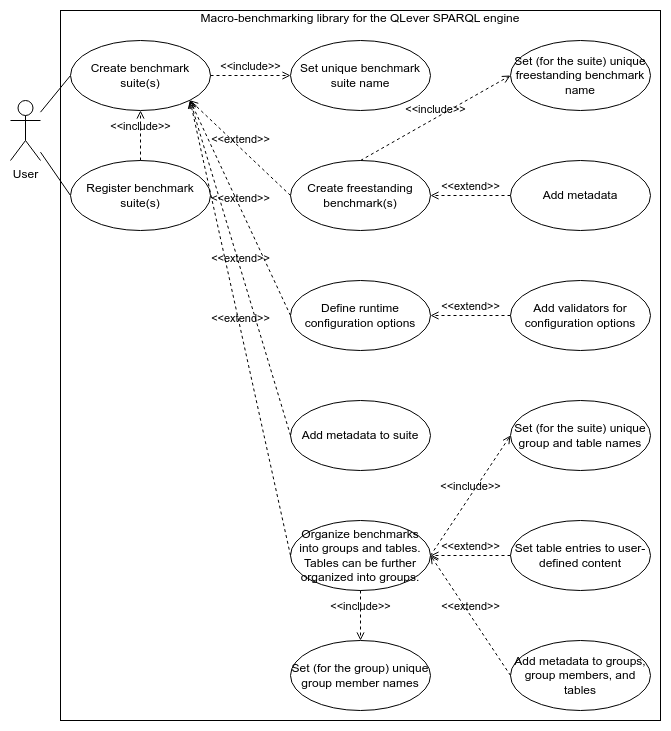

The diagram above was exported from draw.io. Its source (the exported page's mxGraphModel, read from the mxfile embedded in the PNG):
<mxGraphModel dx="1364" dy="843" grid="1" gridSize="10" guides="1" tooltips="1" connect="1" arrows="1" fold="1" page="1" pageScale="1" pageWidth="850" pageHeight="1100" math="0" shadow="0">
  <root>
    <mxCell id="0" />
    <mxCell id="1" parent="0" />
    <mxCell id="4uaBHgFzYPu2Vf8iO50C-1" value="Macro-benchmarking library for the QLever SPARQL engine" style="html=1;whiteSpace=wrap;labelPosition=center;verticalLabelPosition=top;align=center;verticalAlign=bottom;textDirection=ltr;spacing=0;spacingTop=0;spacingBottom=-15;" parent="1" vertex="1">
      <mxGeometry x="260" y="50" width="600" height="710" as="geometry" />
    </mxCell>
    <mxCell id="IFRODQvDTlveHz7tWVW9-6" style="rounded=0;orthogonalLoop=1;jettySize=auto;html=1;entryX=0;entryY=0.5;entryDx=0;entryDy=0;endArrow=none;endFill=0;" parent="1" source="4uaBHgFzYPu2Vf8iO50C-2" target="IFRODQvDTlveHz7tWVW9-1" edge="1">
      <mxGeometry relative="1" as="geometry" />
    </mxCell>
    <mxCell id="IFRODQvDTlveHz7tWVW9-7" style="rounded=0;orthogonalLoop=1;jettySize=auto;html=1;entryX=0;entryY=0.5;entryDx=0;entryDy=0;endArrow=none;endFill=0;" parent="1" source="4uaBHgFzYPu2Vf8iO50C-2" target="IFRODQvDTlveHz7tWVW9-2" edge="1">
      <mxGeometry relative="1" as="geometry" />
    </mxCell>
    <mxCell id="4uaBHgFzYPu2Vf8iO50C-2" value="User" style="shape=umlActor;verticalLabelPosition=bottom;verticalAlign=top;html=1;" parent="1" vertex="1">
      <mxGeometry x="210" y="140" width="30" height="60" as="geometry" />
    </mxCell>
    <mxCell id="IFRODQvDTlveHz7tWVW9-1" value="Create benchmark suite(s)" style="ellipse;whiteSpace=wrap;html=1;" parent="1" vertex="1">
      <mxGeometry x="270" y="80" width="140" height="70" as="geometry" />
    </mxCell>
    <mxCell id="IFRODQvDTlveHz7tWVW9-2" value="Register benchmark suite(s)" style="ellipse;whiteSpace=wrap;html=1;" parent="1" vertex="1">
      <mxGeometry x="270" y="200" width="140" height="70" as="geometry" />
    </mxCell>
    <mxCell id="IFRODQvDTlveHz7tWVW9-3" value="&amp;lt;&amp;lt;include&amp;gt;&amp;gt;" style="html=1;verticalAlign=bottom;labelBackgroundColor=none;endArrow=open;endFill=0;dashed=1;rounded=0;exitX=0.5;exitY=0;exitDx=0;exitDy=0;entryX=0.5;entryY=1;entryDx=0;entryDy=0;" parent="1" source="IFRODQvDTlveHz7tWVW9-2" target="IFRODQvDTlveHz7tWVW9-1" edge="1">
      <mxGeometry width="160" relative="1" as="geometry">
        <mxPoint x="350" y="170" as="sourcePoint" />
        <mxPoint x="510" y="170" as="targetPoint" />
      </mxGeometry>
    </mxCell>
    <mxCell id="IFRODQvDTlveHz7tWVW9-4" value="Set unique benchmark suite name" style="ellipse;whiteSpace=wrap;html=1;" parent="1" vertex="1">
      <mxGeometry x="490" y="80" width="140" height="70" as="geometry" />
    </mxCell>
    <mxCell id="IFRODQvDTlveHz7tWVW9-5" value="&amp;lt;&amp;lt;include&amp;gt;&amp;gt;" style="html=1;verticalAlign=bottom;labelBackgroundColor=none;endArrow=open;endFill=0;dashed=1;rounded=0;exitX=1;exitY=0.5;exitDx=0;exitDy=0;entryX=0;entryY=0.5;entryDx=0;entryDy=0;" parent="1" source="IFRODQvDTlveHz7tWVW9-1" target="IFRODQvDTlveHz7tWVW9-4" edge="1">
      <mxGeometry width="160" relative="1" as="geometry">
        <mxPoint x="420" y="180" as="sourcePoint" />
        <mxPoint x="580" y="180" as="targetPoint" />
      </mxGeometry>
    </mxCell>
    <mxCell id="IFRODQvDTlveHz7tWVW9-8" value="Add metadata" style="ellipse;whiteSpace=wrap;html=1;" parent="1" vertex="1">
      <mxGeometry x="710" y="200" width="140" height="70" as="geometry" />
    </mxCell>
    <mxCell id="IFRODQvDTlveHz7tWVW9-9" value="Organize benchmarks into groups and tables. Tables can be further organized into groups." style="ellipse;whiteSpace=wrap;html=1;" parent="1" vertex="1">
      <mxGeometry x="490" y="560" width="140" height="70" as="geometry" />
    </mxCell>
    <mxCell id="IFRODQvDTlveHz7tWVW9-10" value="Define runtime configuration options" style="ellipse;whiteSpace=wrap;html=1;" parent="1" vertex="1">
      <mxGeometry x="490" y="320" width="140" height="70" as="geometry" />
    </mxCell>
    <mxCell id="IFRODQvDTlveHz7tWVW9-11" value="Add validators for configuration options" style="ellipse;whiteSpace=wrap;html=1;" parent="1" vertex="1">
      <mxGeometry x="710" y="320" width="140" height="70" as="geometry" />
    </mxCell>
    <mxCell id="IFRODQvDTlveHz7tWVW9-12" value="&amp;lt;&amp;lt;extend&amp;gt;&amp;gt;" style="html=1;verticalAlign=bottom;labelBackgroundColor=none;endArrow=open;endFill=0;dashed=1;rounded=0;exitX=0;exitY=0.5;exitDx=0;exitDy=0;entryX=1;entryY=1;entryDx=0;entryDy=0;" parent="1" source="IFRODQvDTlveHz7tWVW9-10" target="IFRODQvDTlveHz7tWVW9-1" edge="1">
      <mxGeometry width="160" relative="1" as="geometry">
        <mxPoint x="345" y="310" as="sourcePoint" />
        <mxPoint x="505" y="310" as="targetPoint" />
      </mxGeometry>
    </mxCell>
    <mxCell id="IFRODQvDTlveHz7tWVW9-13" value="&amp;lt;&amp;lt;extend&amp;gt;&amp;gt;" style="html=1;verticalAlign=bottom;labelBackgroundColor=none;endArrow=open;endFill=0;dashed=1;rounded=0;exitX=0;exitY=0.5;exitDx=0;exitDy=0;entryX=1;entryY=1;entryDx=0;entryDy=0;" parent="1" source="IFRODQvDTlveHz7tWVW9-9" target="IFRODQvDTlveHz7tWVW9-1" edge="1">
      <mxGeometry width="160" relative="1" as="geometry">
        <mxPoint x="300" y="380" as="sourcePoint" />
        <mxPoint x="460" y="380" as="targetPoint" />
      </mxGeometry>
    </mxCell>
    <mxCell id="IFRODQvDTlveHz7tWVW9-15" value="&amp;lt;&amp;lt;extend&amp;gt;&amp;gt;" style="html=1;verticalAlign=bottom;labelBackgroundColor=none;endArrow=open;endFill=0;dashed=1;rounded=0;exitX=0;exitY=0.5;exitDx=0;exitDy=0;entryX=1;entryY=0.5;entryDx=0;entryDy=0;" parent="1" source="IFRODQvDTlveHz7tWVW9-8" target="NAlM4tamihkPV0IKoW1b-9" edge="1">
      <mxGeometry width="160" relative="1" as="geometry">
        <mxPoint x="340" y="430" as="sourcePoint" />
        <mxPoint x="500" y="430" as="targetPoint" />
      </mxGeometry>
    </mxCell>
    <mxCell id="IFRODQvDTlveHz7tWVW9-16" value="&amp;lt;&amp;lt;extend&amp;gt;&amp;gt;" style="html=1;verticalAlign=bottom;labelBackgroundColor=none;endArrow=open;endFill=0;dashed=1;rounded=0;exitX=0;exitY=0.5;exitDx=0;exitDy=0;entryX=1;entryY=0.5;entryDx=0;entryDy=0;" parent="1" source="IFRODQvDTlveHz7tWVW9-11" target="IFRODQvDTlveHz7tWVW9-10" edge="1">
      <mxGeometry width="160" relative="1" as="geometry">
        <mxPoint x="640" y="290" as="sourcePoint" />
        <mxPoint x="800" y="290" as="targetPoint" />
      </mxGeometry>
    </mxCell>
    <mxCell id="NAlM4tamihkPV0IKoW1b-1" value="Add metadata to suite" style="ellipse;whiteSpace=wrap;html=1;" parent="1" vertex="1">
      <mxGeometry x="490" y="440" width="140" height="70" as="geometry" />
    </mxCell>
    <mxCell id="NAlM4tamihkPV0IKoW1b-2" value="&amp;lt;&amp;lt;extend&amp;gt;&amp;gt;" style="html=1;verticalAlign=bottom;labelBackgroundColor=none;endArrow=open;endFill=0;dashed=1;rounded=0;entryX=1;entryY=1;entryDx=0;entryDy=0;exitX=0;exitY=0.5;exitDx=0;exitDy=0;" parent="1" source="NAlM4tamihkPV0IKoW1b-1" target="IFRODQvDTlveHz7tWVW9-1" edge="1">
      <mxGeometry width="160" relative="1" as="geometry">
        <mxPoint x="390" y="410" as="sourcePoint" />
        <mxPoint x="550" y="410" as="targetPoint" />
      </mxGeometry>
    </mxCell>
    <mxCell id="NAlM4tamihkPV0IKoW1b-3" value="Add metadata to groups, group members, and tables" style="ellipse;whiteSpace=wrap;html=1;" parent="1" vertex="1">
      <mxGeometry x="710" y="680" width="140" height="70" as="geometry" />
    </mxCell>
    <mxCell id="NAlM4tamihkPV0IKoW1b-4" value="Set table entries to user-defined content" style="ellipse;whiteSpace=wrap;html=1;" parent="1" vertex="1">
      <mxGeometry x="710" y="560" width="140" height="70" as="geometry" />
    </mxCell>
    <mxCell id="NAlM4tamihkPV0IKoW1b-5" value="&amp;lt;&amp;lt;extend&amp;gt;&amp;gt;" style="html=1;verticalAlign=bottom;labelBackgroundColor=none;endArrow=open;endFill=0;dashed=1;rounded=0;exitX=0;exitY=0.5;exitDx=0;exitDy=0;entryX=1;entryY=0.5;entryDx=0;entryDy=0;" parent="1" source="NAlM4tamihkPV0IKoW1b-4" target="IFRODQvDTlveHz7tWVW9-9" edge="1">
      <mxGeometry width="160" relative="1" as="geometry">
        <mxPoint x="590" y="540" as="sourcePoint" />
        <mxPoint x="750" y="540" as="targetPoint" />
      </mxGeometry>
    </mxCell>
    <mxCell id="NAlM4tamihkPV0IKoW1b-6" value="&amp;lt;&amp;lt;extend&amp;gt;&amp;gt;" style="html=1;verticalAlign=bottom;labelBackgroundColor=none;endArrow=open;endFill=0;dashed=1;rounded=0;exitX=0;exitY=0.5;exitDx=0;exitDy=0;entryX=1;entryY=0.5;entryDx=0;entryDy=0;" parent="1" source="NAlM4tamihkPV0IKoW1b-3" target="IFRODQvDTlveHz7tWVW9-9" edge="1">
      <mxGeometry width="160" relative="1" as="geometry">
        <mxPoint x="670" y="340" as="sourcePoint" />
        <mxPoint x="630" y="590" as="targetPoint" />
      </mxGeometry>
    </mxCell>
    <mxCell id="NAlM4tamihkPV0IKoW1b-7" value="Set (for the suite) unique group and table names" style="ellipse;whiteSpace=wrap;html=1;" parent="1" vertex="1">
      <mxGeometry x="710" y="440" width="140" height="70" as="geometry" />
    </mxCell>
    <mxCell id="NAlM4tamihkPV0IKoW1b-8" value="&amp;lt;&amp;lt;include&amp;gt;&amp;gt;" style="html=1;verticalAlign=bottom;labelBackgroundColor=none;endArrow=open;endFill=0;dashed=1;rounded=0;entryX=0;entryY=0.5;entryDx=0;entryDy=0;exitX=1;exitY=0.5;exitDx=0;exitDy=0;" parent="1" source="IFRODQvDTlveHz7tWVW9-9" target="NAlM4tamihkPV0IKoW1b-7" edge="1">
      <mxGeometry width="160" relative="1" as="geometry">
        <mxPoint x="590" y="430" as="sourcePoint" />
        <mxPoint x="750" y="430" as="targetPoint" />
      </mxGeometry>
    </mxCell>
    <mxCell id="NAlM4tamihkPV0IKoW1b-9" value="Create freestanding benchmark(s)" style="ellipse;whiteSpace=wrap;html=1;" parent="1" vertex="1">
      <mxGeometry x="490" y="200" width="140" height="70" as="geometry" />
    </mxCell>
    <mxCell id="wbXOj2tDFu-U1UL8NPnM-1" value="&amp;lt;&amp;lt;extend&amp;gt;&amp;gt;" style="html=1;verticalAlign=bottom;labelBackgroundColor=none;endArrow=open;endFill=0;dashed=1;rounded=0;exitX=0;exitY=0.5;exitDx=0;exitDy=0;entryX=1;entryY=1;entryDx=0;entryDy=0;" parent="1" source="NAlM4tamihkPV0IKoW1b-9" target="IFRODQvDTlveHz7tWVW9-1" edge="1">
      <mxGeometry width="160" relative="1" as="geometry">
        <mxPoint x="480" y="300" as="sourcePoint" />
        <mxPoint x="640" y="300" as="targetPoint" />
      </mxGeometry>
    </mxCell>
    <mxCell id="wbXOj2tDFu-U1UL8NPnM-3" value="Set (for the suite) unique freestanding benchmark name" style="ellipse;whiteSpace=wrap;html=1;" parent="1" vertex="1">
      <mxGeometry x="710" y="80" width="140" height="70" as="geometry" />
    </mxCell>
    <mxCell id="wbXOj2tDFu-U1UL8NPnM-4" value="&amp;lt;&amp;lt;include&amp;gt;&amp;gt;" style="html=1;verticalAlign=bottom;labelBackgroundColor=none;endArrow=open;endFill=0;dashed=1;rounded=0;exitX=0.5;exitY=0;exitDx=0;exitDy=0;entryX=0;entryY=0.5;entryDx=0;entryDy=0;" parent="1" source="NAlM4tamihkPV0IKoW1b-9" target="wbXOj2tDFu-U1UL8NPnM-3" edge="1">
      <mxGeometry width="160" relative="1" as="geometry">
        <mxPoint x="550" y="180" as="sourcePoint" />
        <mxPoint x="710" y="180" as="targetPoint" />
      </mxGeometry>
    </mxCell>
    <mxCell id="wbXOj2tDFu-U1UL8NPnM-5" value="Set (for the group) unique group member names" style="ellipse;whiteSpace=wrap;html=1;" parent="1" vertex="1">
      <mxGeometry x="490" y="680" width="140" height="70" as="geometry" />
    </mxCell>
    <mxCell id="wbXOj2tDFu-U1UL8NPnM-6" value="&amp;lt;&amp;lt;include&amp;gt;&amp;gt;" style="html=1;verticalAlign=bottom;labelBackgroundColor=none;endArrow=open;endFill=0;dashed=1;rounded=0;entryX=0.5;entryY=0;entryDx=0;entryDy=0;exitX=0.5;exitY=1;exitDx=0;exitDy=0;" parent="1" source="IFRODQvDTlveHz7tWVW9-9" target="wbXOj2tDFu-U1UL8NPnM-5" edge="1">
      <mxGeometry width="160" relative="1" as="geometry">
        <mxPoint x="330" y="650" as="sourcePoint" />
        <mxPoint x="490" y="650" as="targetPoint" />
      </mxGeometry>
    </mxCell>
  </root>
</mxGraphModel>